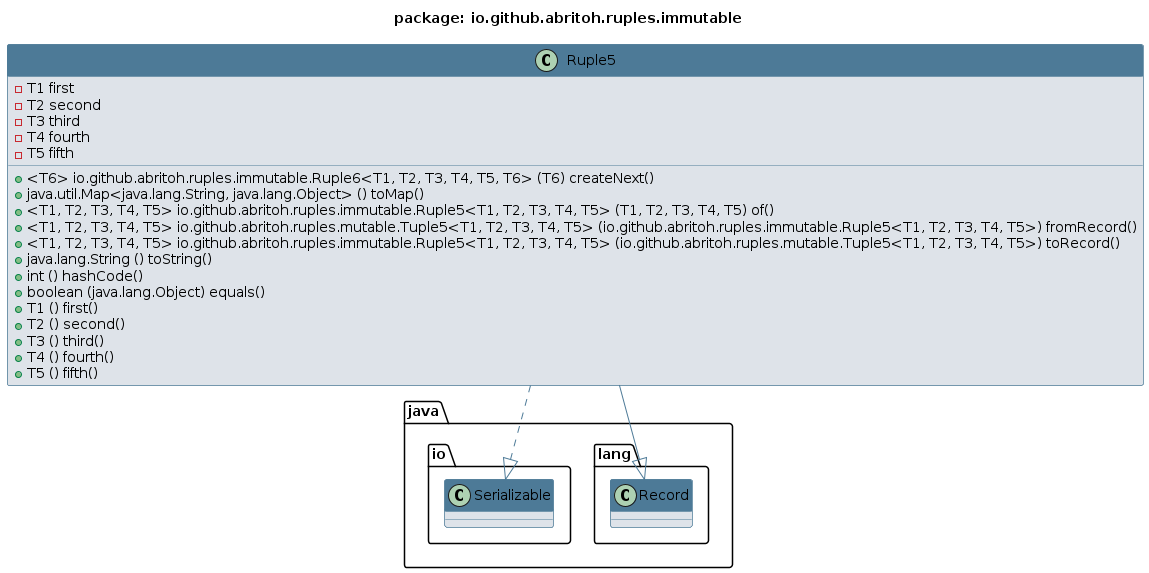

The diagram above was rendered by PlantUML. Its source (embedded in the PNG):
@startuml 
skinparam class { 
 BackgroundColor #DEE3E9 
 ArrowColor #4D7A97 
 BorderColor #4D7A97 
}
top to bottom direction 
title package: io.github.abritoh.ruples.immutable
skinparam titleBackgroundColor White
skinparam classHeaderBackgroundColor #4D7A97
skinparam stereotypeBBackgroundColor #F8981D


class Ruple5 {
 - T1 first
 - T2 second
 - T3 third
 - T4 fourth
 - T5 fifth
 + <T6> io.github.abritoh.ruples.immutable.Ruple6<T1, T2, T3, T4, T5, T6> (T6) createNext()
 + java.util.Map<java.lang.String, java.lang.Object> () toMap()
 + <T1, T2, T3, T4, T5> io.github.abritoh.ruples.immutable.Ruple5<T1, T2, T3, T4, T5> (T1, T2, T3, T4, T5) of()
 + <T1, T2, T3, T4, T5> io.github.abritoh.ruples.mutable.Tuple5<T1, T2, T3, T4, T5> (io.github.abritoh.ruples.immutable.Ruple5<T1, T2, T3, T4, T5>) fromRecord()
 + <T1, T2, T3, T4, T5> io.github.abritoh.ruples.immutable.Ruple5<T1, T2, T3, T4, T5> (io.github.abritoh.ruples.mutable.Tuple5<T1, T2, T3, T4, T5>) toRecord()
 + java.lang.String () toString()
 + int () hashCode()
 + boolean (java.lang.Object) equals()
 + T1 () first()
 + T2 () second()
 + T3 () third()
 + T4 () fourth()
 + T5 () fifth()
}
Ruple5 --|> java.lang.Record
Ruple5 ..|> java.io.Serializable
@enduml